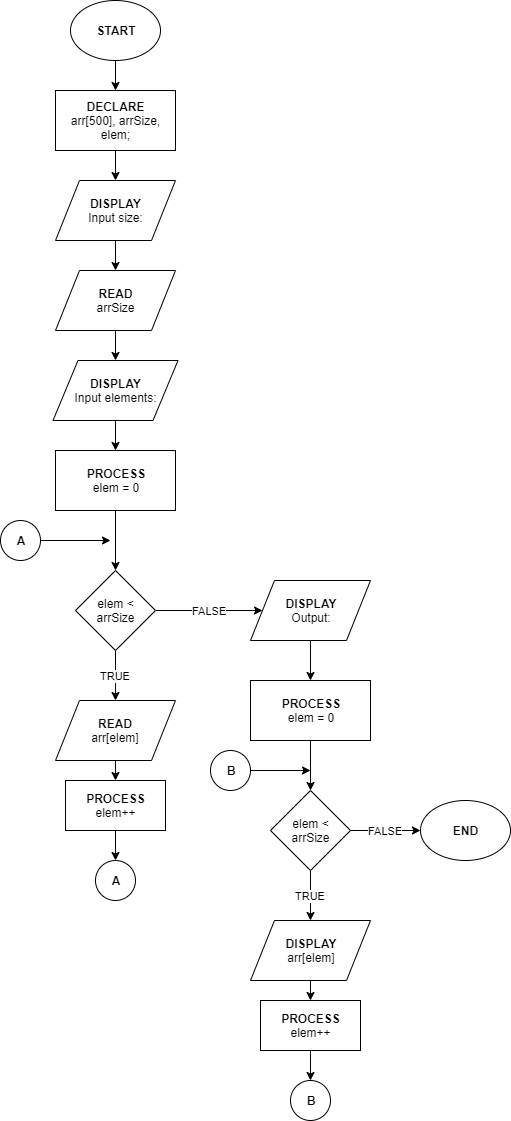

The diagram above was exported from draw.io. Its source (the exported page's mxGraphModel, read from the mxfile embedded in the PNG):
<mxGraphModel dx="1024" dy="592" grid="1" gridSize="10" guides="1" tooltips="1" connect="1" arrows="1" fold="1" page="1" pageScale="1" pageWidth="850" pageHeight="1400" math="0" shadow="0">
  <root>
    <mxCell id="0" />
    <mxCell id="1" parent="0" />
    <mxCell id="Z_skxq4NLGMs5m1aloVB-3" style="edgeStyle=orthogonalEdgeStyle;rounded=0;orthogonalLoop=1;jettySize=auto;html=1;exitX=0.5;exitY=1;exitDx=0;exitDy=0;entryX=0.5;entryY=0;entryDx=0;entryDy=0;" edge="1" parent="1" source="Z_skxq4NLGMs5m1aloVB-1" target="Z_skxq4NLGMs5m1aloVB-2">
      <mxGeometry relative="1" as="geometry" />
    </mxCell>
    <mxCell id="Z_skxq4NLGMs5m1aloVB-1" value="&lt;b&gt;START&lt;/b&gt;" style="ellipse;whiteSpace=wrap;html=1;" vertex="1" parent="1">
      <mxGeometry x="110" y="20" width="90" height="60" as="geometry" />
    </mxCell>
    <mxCell id="Z_skxq4NLGMs5m1aloVB-5" style="edgeStyle=orthogonalEdgeStyle;rounded=0;orthogonalLoop=1;jettySize=auto;html=1;exitX=0.5;exitY=1;exitDx=0;exitDy=0;entryX=0.5;entryY=0;entryDx=0;entryDy=0;" edge="1" parent="1" source="Z_skxq4NLGMs5m1aloVB-2" target="Z_skxq4NLGMs5m1aloVB-4">
      <mxGeometry relative="1" as="geometry" />
    </mxCell>
    <mxCell id="Z_skxq4NLGMs5m1aloVB-2" value="DECLARE&lt;br&gt;&lt;span style=&quot;font-weight: normal&quot;&gt;arr[500], arrSize,&lt;br&gt;elem;&lt;/span&gt;" style="rounded=0;whiteSpace=wrap;html=1;fontStyle=1" vertex="1" parent="1">
      <mxGeometry x="95" y="110" width="120" height="60" as="geometry" />
    </mxCell>
    <mxCell id="Z_skxq4NLGMs5m1aloVB-7" style="edgeStyle=orthogonalEdgeStyle;rounded=0;orthogonalLoop=1;jettySize=auto;html=1;exitX=0.5;exitY=1;exitDx=0;exitDy=0;entryX=0.5;entryY=0;entryDx=0;entryDy=0;" edge="1" parent="1" source="Z_skxq4NLGMs5m1aloVB-4" target="Z_skxq4NLGMs5m1aloVB-6">
      <mxGeometry relative="1" as="geometry" />
    </mxCell>
    <mxCell id="Z_skxq4NLGMs5m1aloVB-4" value="DISPLAY&lt;br&gt;&lt;span style=&quot;font-weight: normal&quot;&gt;Input size:&lt;/span&gt;" style="shape=parallelogram;perimeter=parallelogramPerimeter;whiteSpace=wrap;html=1;fontStyle=1" vertex="1" parent="1">
      <mxGeometry x="95" y="200" width="120" height="60" as="geometry" />
    </mxCell>
    <mxCell id="Z_skxq4NLGMs5m1aloVB-10" style="edgeStyle=orthogonalEdgeStyle;rounded=0;orthogonalLoop=1;jettySize=auto;html=1;exitX=0.5;exitY=1;exitDx=0;exitDy=0;" edge="1" parent="1" source="Z_skxq4NLGMs5m1aloVB-6" target="Z_skxq4NLGMs5m1aloVB-8">
      <mxGeometry relative="1" as="geometry" />
    </mxCell>
    <mxCell id="Z_skxq4NLGMs5m1aloVB-6" value="&lt;b&gt;READ&lt;/b&gt;&lt;br&gt;arrSize" style="shape=parallelogram;perimeter=parallelogramPerimeter;whiteSpace=wrap;html=1;" vertex="1" parent="1">
      <mxGeometry x="95" y="290" width="120" height="60" as="geometry" />
    </mxCell>
    <mxCell id="Z_skxq4NLGMs5m1aloVB-12" style="edgeStyle=orthogonalEdgeStyle;rounded=0;orthogonalLoop=1;jettySize=auto;html=1;exitX=0.5;exitY=1;exitDx=0;exitDy=0;entryX=0.5;entryY=0;entryDx=0;entryDy=0;" edge="1" parent="1" source="Z_skxq4NLGMs5m1aloVB-8" target="Z_skxq4NLGMs5m1aloVB-11">
      <mxGeometry relative="1" as="geometry" />
    </mxCell>
    <mxCell id="Z_skxq4NLGMs5m1aloVB-8" value="DISPLAY&lt;br&gt;&lt;span style=&quot;font-weight: normal&quot;&gt;Input elements:&lt;/span&gt;" style="shape=parallelogram;perimeter=parallelogramPerimeter;whiteSpace=wrap;html=1;fontStyle=1" vertex="1" parent="1">
      <mxGeometry x="92.5" y="380" width="125" height="60" as="geometry" />
    </mxCell>
    <mxCell id="Z_skxq4NLGMs5m1aloVB-14" style="edgeStyle=orthogonalEdgeStyle;rounded=0;orthogonalLoop=1;jettySize=auto;html=1;exitX=0.5;exitY=1;exitDx=0;exitDy=0;entryX=0.5;entryY=0;entryDx=0;entryDy=0;" edge="1" parent="1" source="Z_skxq4NLGMs5m1aloVB-11" target="Z_skxq4NLGMs5m1aloVB-13">
      <mxGeometry relative="1" as="geometry" />
    </mxCell>
    <mxCell id="Z_skxq4NLGMs5m1aloVB-11" value="PROCESS&lt;br&gt;&lt;span style=&quot;font-weight: 400&quot;&gt;elem = 0&lt;/span&gt;" style="rounded=0;whiteSpace=wrap;html=1;fontStyle=1" vertex="1" parent="1">
      <mxGeometry x="95" y="470" width="120" height="60" as="geometry" />
    </mxCell>
    <mxCell id="Z_skxq4NLGMs5m1aloVB-17" value="TRUE" style="edgeStyle=orthogonalEdgeStyle;rounded=0;orthogonalLoop=1;jettySize=auto;html=1;exitX=0.5;exitY=1;exitDx=0;exitDy=0;entryX=0.5;entryY=0;entryDx=0;entryDy=0;" edge="1" parent="1" source="Z_skxq4NLGMs5m1aloVB-13" target="Z_skxq4NLGMs5m1aloVB-16">
      <mxGeometry relative="1" as="geometry" />
    </mxCell>
    <mxCell id="Z_skxq4NLGMs5m1aloVB-26" value="FALSE" style="edgeStyle=orthogonalEdgeStyle;rounded=0;orthogonalLoop=1;jettySize=auto;html=1;exitX=1;exitY=0.5;exitDx=0;exitDy=0;entryX=0;entryY=0.5;entryDx=0;entryDy=0;" edge="1" parent="1" source="Z_skxq4NLGMs5m1aloVB-13" target="Z_skxq4NLGMs5m1aloVB-25">
      <mxGeometry relative="1" as="geometry" />
    </mxCell>
    <mxCell id="Z_skxq4NLGMs5m1aloVB-13" value="&lt;span style=&quot;font-weight: normal&quot;&gt;elem &amp;lt;&lt;br&gt;arrSize&lt;br&gt;&lt;/span&gt;" style="rhombus;whiteSpace=wrap;html=1;fontStyle=1" vertex="1" parent="1">
      <mxGeometry x="115" y="590" width="80" height="80" as="geometry" />
    </mxCell>
    <mxCell id="Z_skxq4NLGMs5m1aloVB-20" style="edgeStyle=orthogonalEdgeStyle;rounded=0;orthogonalLoop=1;jettySize=auto;html=1;exitX=0.5;exitY=1;exitDx=0;exitDy=0;entryX=0.5;entryY=0;entryDx=0;entryDy=0;" edge="1" parent="1" source="Z_skxq4NLGMs5m1aloVB-16" target="Z_skxq4NLGMs5m1aloVB-19">
      <mxGeometry relative="1" as="geometry" />
    </mxCell>
    <mxCell id="Z_skxq4NLGMs5m1aloVB-16" value="&lt;b&gt;READ&lt;/b&gt;&lt;br&gt;arr[elem]" style="shape=parallelogram;perimeter=parallelogramPerimeter;whiteSpace=wrap;html=1;" vertex="1" parent="1">
      <mxGeometry x="95" y="720" width="120" height="60" as="geometry" />
    </mxCell>
    <mxCell id="Z_skxq4NLGMs5m1aloVB-22" style="edgeStyle=orthogonalEdgeStyle;rounded=0;orthogonalLoop=1;jettySize=auto;html=1;exitX=0.5;exitY=1;exitDx=0;exitDy=0;entryX=0.5;entryY=0;entryDx=0;entryDy=0;" edge="1" parent="1" source="Z_skxq4NLGMs5m1aloVB-19" target="Z_skxq4NLGMs5m1aloVB-21">
      <mxGeometry relative="1" as="geometry" />
    </mxCell>
    <mxCell id="Z_skxq4NLGMs5m1aloVB-19" value="PROCESS&lt;br&gt;&lt;span style=&quot;font-weight: normal&quot;&gt;elem++&lt;/span&gt;" style="rounded=0;whiteSpace=wrap;html=1;fontStyle=1" vertex="1" parent="1">
      <mxGeometry x="105" y="800" width="100" height="50" as="geometry" />
    </mxCell>
    <mxCell id="Z_skxq4NLGMs5m1aloVB-21" value="A" style="ellipse;whiteSpace=wrap;html=1;aspect=fixed;fontStyle=1" vertex="1" parent="1">
      <mxGeometry x="135" y="880" width="40" height="40" as="geometry" />
    </mxCell>
    <mxCell id="Z_skxq4NLGMs5m1aloVB-24" style="edgeStyle=orthogonalEdgeStyle;rounded=0;orthogonalLoop=1;jettySize=auto;html=1;" edge="1" parent="1" source="Z_skxq4NLGMs5m1aloVB-23">
      <mxGeometry relative="1" as="geometry">
        <mxPoint x="150" y="560" as="targetPoint" />
      </mxGeometry>
    </mxCell>
    <mxCell id="Z_skxq4NLGMs5m1aloVB-23" value="A" style="ellipse;whiteSpace=wrap;html=1;aspect=fixed;fontStyle=1" vertex="1" parent="1">
      <mxGeometry x="40" y="540" width="40" height="40" as="geometry" />
    </mxCell>
    <mxCell id="Z_skxq4NLGMs5m1aloVB-29" style="edgeStyle=orthogonalEdgeStyle;rounded=0;orthogonalLoop=1;jettySize=auto;html=1;exitX=0.5;exitY=1;exitDx=0;exitDy=0;entryX=0.5;entryY=0;entryDx=0;entryDy=0;" edge="1" parent="1" source="Z_skxq4NLGMs5m1aloVB-25" target="Z_skxq4NLGMs5m1aloVB-28">
      <mxGeometry relative="1" as="geometry" />
    </mxCell>
    <mxCell id="Z_skxq4NLGMs5m1aloVB-25" value="DISPLAY&lt;br&gt;&lt;span style=&quot;font-weight: normal&quot;&gt;Output:&lt;/span&gt;" style="shape=parallelogram;perimeter=parallelogramPerimeter;whiteSpace=wrap;html=1;fontStyle=1" vertex="1" parent="1">
      <mxGeometry x="290" y="600" width="120" height="60" as="geometry" />
    </mxCell>
    <mxCell id="Z_skxq4NLGMs5m1aloVB-33" style="edgeStyle=orthogonalEdgeStyle;rounded=0;orthogonalLoop=1;jettySize=auto;html=1;exitX=0.5;exitY=1;exitDx=0;exitDy=0;entryX=0.5;entryY=0;entryDx=0;entryDy=0;" edge="1" parent="1" source="Z_skxq4NLGMs5m1aloVB-28" target="Z_skxq4NLGMs5m1aloVB-30">
      <mxGeometry relative="1" as="geometry" />
    </mxCell>
    <mxCell id="Z_skxq4NLGMs5m1aloVB-28" value="PROCESS&lt;br&gt;&lt;span style=&quot;font-weight: 400&quot;&gt;elem = 0&lt;/span&gt;" style="rounded=0;whiteSpace=wrap;html=1;fontStyle=1" vertex="1" parent="1">
      <mxGeometry x="290" y="700" width="120" height="60" as="geometry" />
    </mxCell>
    <mxCell id="Z_skxq4NLGMs5m1aloVB-35" value="TRUE" style="edgeStyle=orthogonalEdgeStyle;rounded=0;orthogonalLoop=1;jettySize=auto;html=1;exitX=0.5;exitY=1;exitDx=0;exitDy=0;entryX=0.5;entryY=0;entryDx=0;entryDy=0;" edge="1" parent="1" source="Z_skxq4NLGMs5m1aloVB-30" target="Z_skxq4NLGMs5m1aloVB-36">
      <mxGeometry relative="1" as="geometry">
        <mxPoint x="350" y="920" as="targetPoint" />
      </mxGeometry>
    </mxCell>
    <mxCell id="Z_skxq4NLGMs5m1aloVB-48" value="FALSE" style="edgeStyle=orthogonalEdgeStyle;rounded=0;orthogonalLoop=1;jettySize=auto;html=1;exitX=1;exitY=0.5;exitDx=0;exitDy=0;entryX=0;entryY=0.5;entryDx=0;entryDy=0;" edge="1" parent="1" source="Z_skxq4NLGMs5m1aloVB-30" target="Z_skxq4NLGMs5m1aloVB-47">
      <mxGeometry relative="1" as="geometry" />
    </mxCell>
    <mxCell id="Z_skxq4NLGMs5m1aloVB-30" value="&lt;span style=&quot;font-weight: normal&quot;&gt;elem &amp;lt;&lt;br&gt;arrSize&lt;br&gt;&lt;/span&gt;" style="rhombus;whiteSpace=wrap;html=1;fontStyle=1" vertex="1" parent="1">
      <mxGeometry x="310" y="810" width="80" height="80" as="geometry" />
    </mxCell>
    <mxCell id="Z_skxq4NLGMs5m1aloVB-38" style="edgeStyle=orthogonalEdgeStyle;rounded=0;orthogonalLoop=1;jettySize=auto;html=1;exitX=0.5;exitY=1;exitDx=0;exitDy=0;entryX=0.5;entryY=0;entryDx=0;entryDy=0;" edge="1" parent="1" source="Z_skxq4NLGMs5m1aloVB-36" target="Z_skxq4NLGMs5m1aloVB-37">
      <mxGeometry relative="1" as="geometry" />
    </mxCell>
    <mxCell id="Z_skxq4NLGMs5m1aloVB-36" value="&lt;b&gt;DISPLAY&lt;/b&gt;&lt;br&gt;arr[elem]" style="shape=parallelogram;perimeter=parallelogramPerimeter;whiteSpace=wrap;html=1;" vertex="1" parent="1">
      <mxGeometry x="290" y="940" width="120" height="60" as="geometry" />
    </mxCell>
    <mxCell id="Z_skxq4NLGMs5m1aloVB-41" style="edgeStyle=orthogonalEdgeStyle;rounded=0;orthogonalLoop=1;jettySize=auto;html=1;exitX=0.5;exitY=1;exitDx=0;exitDy=0;entryX=0.5;entryY=0;entryDx=0;entryDy=0;" edge="1" parent="1" source="Z_skxq4NLGMs5m1aloVB-37" target="Z_skxq4NLGMs5m1aloVB-40">
      <mxGeometry relative="1" as="geometry" />
    </mxCell>
    <mxCell id="Z_skxq4NLGMs5m1aloVB-37" value="PROCESS&lt;br&gt;&lt;span style=&quot;font-weight: normal&quot;&gt;elem++&lt;/span&gt;" style="rounded=0;whiteSpace=wrap;html=1;fontStyle=1" vertex="1" parent="1">
      <mxGeometry x="300" y="1020" width="100" height="50" as="geometry" />
    </mxCell>
    <mxCell id="Z_skxq4NLGMs5m1aloVB-40" value="B" style="ellipse;whiteSpace=wrap;html=1;aspect=fixed;fontStyle=1" vertex="1" parent="1">
      <mxGeometry x="330" y="1100" width="40" height="40" as="geometry" />
    </mxCell>
    <mxCell id="Z_skxq4NLGMs5m1aloVB-45" style="edgeStyle=orthogonalEdgeStyle;rounded=0;orthogonalLoop=1;jettySize=auto;html=1;exitX=1;exitY=0.5;exitDx=0;exitDy=0;" edge="1" parent="1" source="Z_skxq4NLGMs5m1aloVB-42">
      <mxGeometry relative="1" as="geometry">
        <mxPoint x="350" y="790" as="targetPoint" />
      </mxGeometry>
    </mxCell>
    <mxCell id="Z_skxq4NLGMs5m1aloVB-42" value="B" style="ellipse;whiteSpace=wrap;html=1;aspect=fixed;fontStyle=1" vertex="1" parent="1">
      <mxGeometry x="250" y="770" width="40" height="40" as="geometry" />
    </mxCell>
    <mxCell id="Z_skxq4NLGMs5m1aloVB-47" value="&lt;b&gt;END&lt;/b&gt;" style="ellipse;whiteSpace=wrap;html=1;" vertex="1" parent="1">
      <mxGeometry x="460" y="820" width="90" height="60" as="geometry" />
    </mxCell>
  </root>
</mxGraphModel>